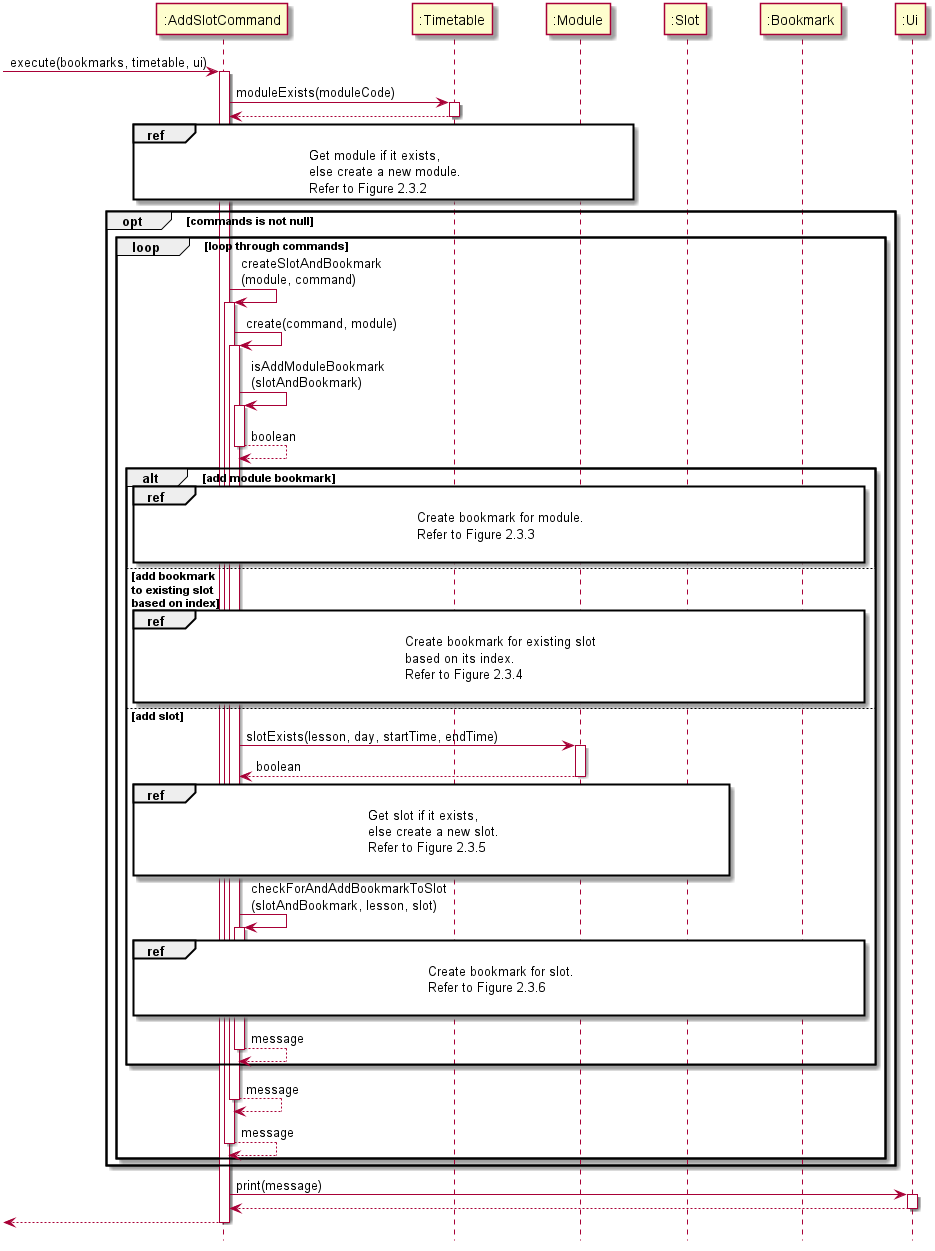

The diagram above was rendered by PlantUML. Its source (embedded in the PNG):
@startuml
hide footbox
skinparam ParticipantPadding 20

participant ":AddSlotCommand" as AddSlotCommand
participant ":Timetable" as Timetable
participant ":Module" as Module
participant ":Slot" as Slot
participant ":Bookmark" as Bookmark
participant ":Ui" as Ui




[-> AddSlotCommand : execute(bookmarks, timetable, ui)
activate AddSlotCommand

AddSlotCommand -> Timetable : moduleExists(moduleCode)
activate Timetable

Timetable --> AddSlotCommand
deactivate Timetable

ref over AddSlotCommand, Module
    Get module if it exists,
    else create a new module.
    Refer to Figure 2.3.2
end ref

opt commands is not null
    loop loop through commands
        AddSlotCommand -> AddSlotCommand : createSlotAndBookmark\n(module, command)
        activate AddSlotCommand

        AddSlotCommand -> AddSlotCommand : create(command, module)
        activate AddSlotCommand

        AddSlotCommand -> AddSlotCommand : isAddModuleBookmark\n(slotAndBookmark)
        activate AddSlotCommand

        AddSlotCommand --> AddSlotCommand : boolean
        deactivate AddSlotCommand

        alt add module bookmark


            ref over AddSlotCommand, Bookmark
                Create bookmark for module.
                Refer to Figure 2.3.3

            end ref


        else add bookmark \nto existing slot \nbased on index


            ref over AddSlotCommand, Bookmark
                Create bookmark for existing slot
                based on its index.
                Refer to Figure 2.3.4

            end ref

        else add slot

            AddSlotCommand -> Module : slotExists(lesson, day, startTime, endTime)
            activate Module

            Module --> AddSlotCommand : boolean
            deactivate Module

            ref over AddSlotCommand, Slot
                Get slot if it exists,
                else create a new slot.
                Refer to Figure 2.3.5

            end ref

            AddSlotCommand -> AddSlotCommand : checkForAndAddBookmarkToSlot\n(slotAndBookmark, lesson, slot)
            activate AddSlotCommand

            ref over AddSlotCommand, Bookmark
                Create bookmark for slot.
                Refer to Figure 2.3.6

            end ref

            AddSlotCommand --> AddSlotCommand : message
            deactivate AddSlotCommand
        end


        AddSlotCommand --> AddSlotCommand : message
        deactivate AddSlotCommand

        AddSlotCommand --> AddSlotCommand : message
        deactivate AddSlotCommand
    end
end


AddSlotCommand -> Ui : print(message)
activate Ui

Ui --> AddSlotCommand
deactivate Ui

AddSlotCommand -->[
deactivate AddSlotCommand

@enduml